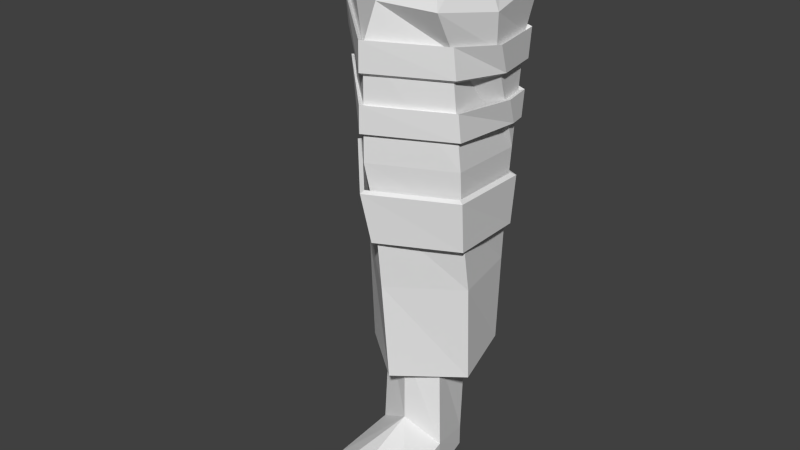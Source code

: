 # Source: KickFoot_Eagle.blend  (saved by Blender 5.0.118; exported with 4.5.12 LTS)
import bpy
from mathutils import Matrix  # noqa: F401  (used for matrix-valued properties, if any)

bpy.ops.wm.read_factory_settings(use_empty=True)
scene = bpy.context.scene
scene.name = 'Scene'

# ---- collections
col_collection_1 = bpy.data.collections.new('Collection 1'); scene.collection.children.link(col_collection_1)

# ---- materials (node trees are filled in below, after node groups)
mat_leg = bpy.data.materials.new('Leg')
mat_leg.alpha_threshold = 0.0
mat_leg.use_backface_culling_lightprobe_volume = False
mat_leg.use_transparent_shadow = False
mat_leg.roughness = 0.5
mat_leg_001 = bpy.data.materials.new('Leg.001')
mat_leg_001.alpha_threshold = 0.0
mat_leg_001.use_backface_culling_lightprobe_volume = False
mat_leg_001.use_transparent_shadow = False
mat_leg_001.roughness = 0.5

# ---- material node trees
mat_leg.use_nodes = True; mat_leg.node_tree.nodes.clear()
_N = mat_leg.node_tree.nodes; _L = mat_leg.node_tree.links
n0 = _N.new('NodeFrame'); n0.name = 'Frame'; n0.location = (0, 0)
n0.label = 'Versioning: Use Nodes was removed'
n0.width = 150
n1 = _N.new('ShaderNodeOutputMaterial'); n1.name = 'Material Output'; n1.location = (480, 0)
n1.target = 'EEVEE'
n2 = _N.new('ShaderNodeBsdfPrincipled'); n2.name = 'Principled BSDF'; n2.location = (0, 0)
n2.subsurface_method = 'BURLEY'
n3 = _N.new('ShaderNodeOutputMaterial'); n3.name = 'Material Output.001'; n3.location = (450, 0)
n3.target = 'CYCLES'
n4 = _N.new('ShaderNodeBsdfDiffuse'); n4.name = 'Diffuse BSDF'; n4.location = (0, 0)
n1.parent = n0
n2.parent = n0
n3.parent = n0
n4.parent = n0
_L.new(n2.outputs[0], n1.inputs[0])
_L.new(n4.outputs[0], n3.inputs[0])
n1.is_active_output = True
mat_leg_001.use_nodes = True; mat_leg_001.node_tree.nodes.clear()
_N = mat_leg_001.node_tree.nodes; _L = mat_leg_001.node_tree.links
n0 = _N.new('NodeFrame'); n0.name = 'Frame'; n0.location = (0, 0)
n0.label = 'Versioning: Use Nodes was removed'
n0.width = 150
n1 = _N.new('ShaderNodeOutputMaterial'); n1.name = 'Material Output'; n1.location = (480, 0)
n1.target = 'EEVEE'
n2 = _N.new('ShaderNodeBsdfPrincipled'); n2.name = 'Principled BSDF'; n2.location = (0, 0)
n2.subsurface_method = 'BURLEY'
n3 = _N.new('ShaderNodeOutputMaterial'); n3.name = 'Material Output.001'; n3.location = (450, 0)
n3.target = 'CYCLES'
n4 = _N.new('ShaderNodeBsdfDiffuse'); n4.name = 'Diffuse BSDF'; n4.location = (0, 0)
n1.parent = n0
n2.parent = n0
n3.parent = n0
n4.parent = n0
_L.new(n2.outputs[0], n1.inputs[0])
_L.new(n4.outputs[0], n3.inputs[0])
n1.is_active_output = True

# ---- world
world_world = bpy.data.worlds.new('World'); scene.world = world_world
world_world.use_nodes = True; world_world.node_tree.nodes.clear()
_N = world_world.node_tree.nodes; _L = world_world.node_tree.links
n0 = _N.new('ShaderNodeOutputWorld'); n0.name = 'World Output'; n0.location = (280, 0)
n1 = _N.new('ShaderNodeBackground'); n1.name = 'Background'; n1.location = (0, 0)
n1.inputs[0].default_value = (0.05088, 0.05088, 0.05088, 1.0)
n2 = _N.new('NodeFrame'); n2.name = 'Frame'; n2.location = (0, 0)
n2.label = 'Versioning: Use Nodes was removed'
n2.width = 150
n0.parent = n2
n1.parent = n2
_L.new(n1.outputs[0], n0.inputs[0])
n0.is_active_output = True
world_world.color = (0.05088, 0.05088, 0.05088)
world_world.use_sun_shadow = False
world_world.sun_shadow_jitter_overblur = 0.0
world_world.cycles.sampling_method = 'NONE'
world_world.cycles.sample_map_resolution = 256

# ---- meshes
me_cube = bpy.data.meshes.new('Cube')
me_cube.from_pydata([(-0.05474, -0.2558, 0.0), (-0.05474, -0.2558, 0.0342), (-0.07552, 0.02663, 0.0), (-0.07552, 0.02663, 0.03559), (-0.1664, -0.2499, 0.0), (-0.1664, -0.2499, 0.0342), (-0.1509, 0.02663, 0.0), (-0.1509, 0.02663, 0.03559), (-0.1132, 0.0659, 0.03559), (-0.1132, 0.0659, 0.0), (-0.1025, -0.2831, 0.0342), (-0.1025, -0.2831, 0.0), (-0.04505, -0.162, 0.03909), (-0.04505, -0.162, 0.0), (-0.1814, -0.162, 0.04118), (-0.1814, -0.162, 0.0), (-0.1132, -0.07736, 0.09821), (-0.1132, -0.2396, 0.0), (-0.05438, -0.05734, 0.05977), (-0.1699, -0.05532, 0.0), (-0.05654, -0.05532, 0.0), (-0.172, -0.05734, 0.06185), (-0.1132, -0.06371, 0.0), (-0.06133, -0.05379, 0.2281), (-0.07552, 0.03465, 0.2281), (-0.1132, 0.0659, 0.2281), (-0.1509, 0.03465, 0.2281), (-0.1651, -0.05379, 0.2281), (-0.1132, -0.07736, 0.2281), (-0.113, -0.1163, 0.2003), (-0.2102, -0.03796, 0.2021), (-0.1732, 0.08674, 0.2019), (-0.05237, 0.08711, 0.1998), (-0.0154, -0.03881, 0.1988), (-0.1188, -0.1259, 0.3653), (-0.2172, -0.03969, 0.3845), (-0.1712, 0.08858, 0.3769), (-0.04448, 0.08238, 0.353), (-0.0122, -0.05001, 0.3635), (-0.1179, -0.1412, 0.4999), (-0.2176, -0.04222, 0.5208), (-0.1558, 0.08402, 0.5085), (-0.02723, 0.06301, 0.48), (-0.009666, -0.07551, 0.4941), (-0.1255, -0.1539, 0.5765), (-0.2233, -0.04804, 0.5962), (-0.157, 0.08758, 0.5848), (-0.02308, 0.06473, 0.5577), (-0.007142, -0.08429, 0.571), (-0.1189, -0.1594, 0.7521), (-0.2356, -0.05411, 0.77), (-0.1663, 0.1027, 0.7575), (-0.02006, 0.07968, 0.7327), (-0.01874, -0.09557, 0.7473), (-0.1075, -0.146, 0.8109), (-0.2306, -0.05749, 0.8287), (-0.1482, 0.1049, 0.8166), (-0.01225, 0.0994, 0.8075), (-0.01611, -0.1312, 0.8078), (0.003771, -0.02401, 0.7375), (0.00848, -0.02988, 0.7914), (-0.1375, 0.05958, 0.9014), (-0.03204, -0.0265, 0.8853), (-0.05315, -0.09119, 0.8958), (-0.1901, -0.04414, 0.9091), (-0.1115, -0.1007, 0.8978), (-0.05068, 0.05603, 0.8956), (-0.1145, -0.007719, 0.2597), (0.01194, -0.02372, 0.7452), (-0.01352, 0.08705, 0.7401), (-0.1697, 0.1117, 0.7665), (-0.1191, -0.1684, 0.7608), (-0.2438, -0.05586, 0.7799), (0.0002802, -0.08811, 0.5252), (-0.01675, 0.07108, 0.5109), (-0.1598, 0.09549, 0.5399), (-0.1261, -0.1625, 0.531), (-0.2306, -0.04938, 0.5521), (-0.003047, -0.07844, 0.443), (-0.0217, 0.06869, 0.428), (-0.1583, 0.091, 0.4583), (-0.1181, -0.1482, 0.4491), (-0.2239, -0.04309, 0.4713), (-0.1226, -0.1654, 0.667), (-0.005914, -0.09413, 0.6615), (-0.01514, 0.07906, 0.6466), (-0.1648, 0.1036, 0.6743), (-0.2372, -0.05262, 0.6871), (-0.002405, 0.02368, 0.6492), (-0.01211, -0.1002, 0.7556), (-0.01584, -0.09275, 0.7032), (-0.02082, 0.07594, 0.689), (-0.164, 0.09893, 0.7143), (-0.2325, -0.05259, 0.7265), (-0.1205, -0.1581, 0.7082), (-0.002943, -0.001828, 0.6926), (-0.1237, -0.1554, 0.6242), (-0.01579, 0.04062, 0.6065), (-0.2266, -0.04968, 0.6434), (-0.1595, 0.09169, 0.6317), (-0.02226, 0.06879, 0.6052), (-0.01029, -0.08735, 0.6189), (-0.009656, 0.02036, 0.6476), (-0.2294, -0.05107, 0.6831), (-0.1616, 0.09515, 0.6712), (-0.02157, 0.0722, 0.6452), (-0.1222, -0.1567, 0.6643), (-0.1179, -0.1406, 0.4577), (-0.217, -0.04215, 0.4785), (-0.1556, 0.08338, 0.4663), (-0.02772, 0.06249, 0.4379), (-0.01026, -0.07524, 0.452), (-0.1255, -0.1539, 0.5343), (-0.2233, -0.04804, 0.5541), (-0.157, 0.08758, 0.5426), (-0.02308, 0.06473, 0.5155), (-0.007142, -0.08429, 0.5288), (-0.1189, -0.1594, 0.7521), (-0.2356, -0.05411, 0.77), (-0.1663, 0.1027, 0.7575), (-0.02006, 0.07968, 0.7327), (-0.01874, -0.09557, 0.7473), (-0.2342, -0.05114, 0.6447), (-0.1625, 0.09988, 0.6322), (-0.01587, 0.07542, 0.6039), (-0.008956, 0.04533, 0.6053), (-0.1242, -0.1641, 0.6241), (0.003771, -0.02401, 0.7375), (-0.003085, -0.09138, 0.6185), (0.004766, -1.763e-05, 0.6972), (-0.2405, -0.05424, 0.7335), (-0.01433, 0.08306, 0.6933), (-0.1672, 0.1076, 0.7204), (-0.1208, -0.1669, 0.7139), (-0.009011, -0.09714, 0.7085), (-0.01294, -0.08993, 0.6591)], [], [(18, 20, 2, 3), (8, 9, 6, 7), (14, 15, 4, 5), (10, 11, 0, 1), (22, 19, 6, 9), (20, 22, 9, 2), (5, 4, 11, 10), (3, 2, 9, 8), (0, 11, 17, 13), (5, 10, 16, 14), (10, 1, 12, 16), (11, 4, 15, 17), (21, 19, 15, 14), (1, 0, 13, 12), (7, 6, 19, 21), (13, 17, 22, 20), (17, 15, 19, 22), (12, 13, 20, 18), (16, 28, 27, 21), (18, 23, 28, 16), (14, 16, 21), (16, 12, 18), (21, 27, 26, 7), (8, 25, 24, 3), (7, 26, 25, 8), (3, 24, 23, 18), (33, 38, 34, 29), (32, 37, 38, 33), (31, 36, 37, 32), (30, 35, 36, 31), (29, 34, 35, 30), (38, 43, 39, 34), (37, 42, 43, 38), (36, 41, 42, 37), (35, 40, 41, 36), (34, 39, 40, 35), (43, 48, 44, 39), (42, 47, 48, 43), (41, 46, 47, 42), (40, 45, 46, 41), (39, 44, 45, 40), (48, 53, 49, 44), (52, 59, 47), (46, 51, 52, 47), (45, 50, 51, 46), (44, 49, 50, 45), (53, 58, 54, 49), (52, 57, 60, 59), (51, 56, 57, 52), (50, 55, 56, 51), (49, 54, 55, 50), (47, 59, 53, 48), (59, 60, 58, 53), (55, 54, 65, 64), (56, 55, 64, 61), (54, 58, 63, 65), (57, 56, 61, 66), (58, 60, 62, 63), (60, 57, 66, 62), (29, 67, 33), (33, 67, 32), (32, 67, 31), (31, 67, 30), (30, 67, 29), (23, 24, 25, 26, 27, 28), (110, 109, 80, 79), (100, 99, 123, 124), (109, 108, 82, 80), (116, 112, 76, 73), (97, 100, 124, 125), (108, 107, 81, 82), (127, 121, 89, 68), (115, 116, 73, 74), (96, 101, 128, 126), (105, 102, 88, 85), (114, 115, 74, 75), (95, 91, 131, 129), (135, 106, 83, 84), (113, 114, 75, 77), (90, 95, 129, 134), (121, 117, 71, 89), (112, 113, 77, 76), (93, 94, 133, 130), (120, 127, 68, 69), (92, 93, 130, 132), (119, 120, 69, 70), (102, 135, 84, 88), (91, 92, 132, 131), (118, 119, 70, 72), (106, 103, 87, 83), (94, 90, 134, 133), (117, 118, 72, 71), (103, 104, 86, 87), (104, 105, 85, 86), (101, 97, 125, 128), (105, 100, 97, 102), (125, 88, 84, 128), (126, 83, 87, 122), (122, 87, 86, 123), (123, 86, 85, 124), (101, 96, 106, 135), (111, 107, 112, 116), (110, 111, 116, 115), (109, 110, 115, 114), (108, 109, 114, 113), (107, 108, 113, 112), (90, 94, 117, 121), (120, 91, 95, 127), (92, 91, 120, 119), (93, 92, 119, 118), (94, 93, 118, 117), (129, 68, 89, 134), (133, 71, 72, 130), (130, 72, 70, 132), (132, 70, 69, 131), (69, 68, 129, 131), (95, 90, 121, 127), (134, 89, 71, 133), (81, 76, 77, 82), (82, 77, 75, 80), (80, 75, 74, 79), (79, 74, 73, 78), (78, 73, 76, 81), (128, 84, 83, 126), (85, 88, 125, 124), (99, 100, 105, 104), (98, 99, 104, 103), (96, 98, 103, 106), (97, 101, 135, 102), (99, 98, 122, 123), (111, 110, 79, 78), (98, 96, 126, 122), (107, 111, 78, 81)])
me_cube.polygons.foreach_set('material_index', [0, 0, 0, 0, 0, 0, 0, 0, 0, 0, 0, 0, 0, 0, 0, 0, 0, 0, 0, 0, 0, 0, 0, 0, 0, 0, 0, 0, 0, 0, 0, 0, 0, 0, 0, 0, 0, 0, 0, 0, 0, 0, 0, 0, 0, 0, 0, 0, 0, 0, 0, 0, 0, 0, 0, 0, 0, 0, 0, 0, 0, 0, 0, 0, 0, 1, 1, 1, 1, 1, 1, 1, 1, 1, 1, 1, 1, 1, 1, 1, 1, 1, 1, 1, 1, 1, 1, 1, 1, 1, 1, 1, 1, 1, 1, 1, 1, 1, 1, 1, 1, 1, 1, 1, 1, 1, 1, 1, 1, 1, 1, 1, 1, 1, 1, 1, 1, 1, 1, 1, 1, 1, 1, 1, 1, 1, 1, 1, 1, 1, 1, 1, 1])
_uv = me_cube.uv_layers.new(name='UVMap')
_uv.uv.foreach_set('vector', [0.2415, 0.8323, 0.2425, 0.8024, 0.2835, 0.8024, 0.2835, 0.8202, 0.3031, 0.8202, 0.3031, 0.8024, 0.2835, 0.8024, 0.2835, 0.8202, 0.1892, 0.823, 0.1892, 0.8024, 0.1452, 0.8024, 0.1452, 0.8195, 0.219, 0.8195, 0.219, 0.8024, 0.2428, 0.8024, 0.2428, 0.8195, 0.2136, 0.7705, 0.1853, 0.7747, 0.1947, 0.8157, 0.2136, 0.8353, 0.2419, 0.7747, 0.2136, 0.7705, 0.2136, 0.8353, 0.2324, 0.8157, 0.187, 0.8195, 0.187, 0.8024, 0.219, 0.8024, 0.219, 0.8195, 0.2835, 0.8202, 0.2835, 0.8024, 0.3031, 0.8024, 0.3031, 0.8202, 0.2428, 0.6745, 0.219, 0.6608, 0.2136, 0.6826, 0.2477, 0.7214, 0.187, 0.6774, 0.219, 0.6608, 0.2136, 0.7637, 0.1795, 0.7214, 0.219, 0.6608, 0.2428, 0.6745, 0.2477, 0.7214, 0.2136, 0.7637, 0.219, 0.6608, 0.187, 0.6774, 0.1795, 0.7214, 0.2136, 0.6826, 0.2415, 0.8333, 0.2425, 0.8024, 0.1892, 0.8024, 0.1892, 0.823, 0.1423, 0.8195, 0.1423, 0.8024, 0.1892, 0.8024, 0.1892, 0.8219, 0.2835, 0.8202, 0.2835, 0.8024, 0.2425, 0.8024, 0.2415, 0.8333, 0.2477, 0.7214, 0.2136, 0.6826, 0.2136, 0.7705, 0.2419, 0.7747, 0.2136, 0.6826, 0.1795, 0.7214, 0.1853, 0.7747, 0.2136, 0.7705, 0.1892, 0.8219, 0.1892, 0.8024, 0.2425, 0.8024, 0.2415, 0.8323, 0.2136, 0.8515, 0.2136, 0.9164, 0.1876, 0.9164, 0.1842, 0.8333, 0.243, 0.8323, 0.2395, 0.9164, 0.2136, 0.9164, 0.2136, 0.8515, 0.1795, 0.7214, 0.2136, 0.7637, 0.1842, 0.7737, 0.2136, 0.7637, 0.2477, 0.7214, 0.243, 0.7737, 0.2415, 0.8333, 0.2433, 0.9164, 0.2875, 0.9164, 0.2835, 0.8202, 0.2136, 0.8202, 0.2136, 0.9164, 0.2324, 0.9164, 0.2324, 0.8202, 0.1947, 0.8202, 0.1947, 0.9164, 0.2136, 0.9164, 0.2136, 0.8202, 0.2835, 0.8202, 0.2875, 0.9164, 0.2433, 0.9164, 0.2415, 0.8323, 0.8491, 0.1942, 0.8507, 0.2765, 0.7974, 0.2775, 0.8003, 0.1949, 0.9004, 0.1947, 0.898, 0.2713, 0.8318, 0.2765, 0.8374, 0.1942, 0.7702, 0.1957, 0.7712, 0.2832, 0.8346, 0.2713, 0.8306, 0.1947, 0.8378, 0.1959, 0.837, 0.2871, 0.9011, 0.2832, 0.9002, 0.1957, 0.8003, 0.1949, 0.7974, 0.2775, 0.7482, 0.2871, 0.7517, 0.1959, 0.8507, 0.2765, 0.852, 0.3419, 0.7978, 0.3447, 0.7974, 0.2775, 0.898, 0.2713, 0.8883, 0.3348, 0.8191, 0.3419, 0.8318, 0.2765, 0.7712, 0.2832, 0.7789, 0.3491, 0.8432, 0.3348, 0.8346, 0.2713, 0.837, 0.2871, 0.8357, 0.3552, 0.8988, 0.3491, 0.9011, 0.2832, 0.7974, 0.2775, 0.7978, 0.3447, 0.748, 0.3552, 0.7482, 0.2871, 0.852, 0.3419, 0.8532, 0.3803, 0.7941, 0.383, 0.7978, 0.3447, 0.8883, 0.3348, 0.8892, 0.3737, 0.8147, 0.3803, 0.8191, 0.3419, 0.7789, 0.3491, 0.7783, 0.3872, 0.8453, 0.3737, 0.8432, 0.3348, 0.8357, 0.3552, 0.8328, 0.3929, 0.9006, 0.3872, 0.8988, 0.3491, 0.7862, 0.3447, 0.7799, 0.383, 0.8328, 0.3929, 0.8357, 0.3552, 0.8532, 0.3803, 0.8474, 0.4684, 0.7974, 0.4709, 0.7941, 0.383, 0.8966, 0.4612, 0.8448, 0.4636, 0.8892, 0.3737, 0.7783, 0.3872, 0.7737, 0.4736, 0.8468, 0.4612, 0.8453, 0.3737, 0.8328, 0.3929, 0.8298, 0.4798, 0.9082, 0.4736, 0.9006, 0.3872, 0.7941, 0.383, 0.7974, 0.4709, 0.739, 0.4798, 0.7452, 0.3929, 0.8474, 0.4684, 0.8488, 0.4987, 0.8031, 0.5003, 0.7974, 0.4709, 0.8966, 0.4612, 0.9065, 0.4985, 0.8419, 0.4905, 0.8448, 0.4636, 0.7737, 0.4736, 0.7827, 0.5031, 0.8507, 0.4985, 0.8468, 0.4612, 0.8298, 0.4798, 0.8281, 0.5091, 0.9093, 0.5031, 0.9082, 0.4736, 0.7974, 0.4709, 0.8031, 0.5003, 0.7415, 0.5091, 0.739, 0.4798, 0.8892, 0.3737, 0.8448, 0.4636, 0.809, 0.4684, 0.8147, 0.3803, 0.8448, 0.4636, 0.8419, 0.4905, 0.7912, 0.4987, 0.809, 0.4684, 0.7415, 0.5091, 0.8031, 0.5003, 0.8011, 0.5437, 0.7618, 0.5494, 0.9093, 0.5031, 0.8281, 0.5091, 0.8347, 0.5494, 0.8866, 0.5455, 0.8031, 0.5003, 0.8488, 0.4987, 0.8302, 0.5427, 0.8011, 0.5437, 0.8507, 0.4985, 0.7827, 0.5031, 0.7881, 0.5455, 0.8315, 0.5426, 0.7912, 0.4987, 0.8419, 0.4905, 0.8436, 0.5375, 0.8112, 0.5427, 0.8419, 0.4905, 0.9065, 0.4985, 0.8848, 0.5426, 0.8436, 0.5375, 0.8003, 0.03665, 0.7996, 0.09095, 0.8491, 0.07541, 0.8491, 0.07541, 0.7996, 0.09095, 0.8306, 0.1384, 0.8306, 0.1384, 0.7996, 0.09095, 0.7702, 0.1382, 0.7702, 0.1382, 0.7996, 0.09095, 0.7517, 0.07583, 0.7517, 0.07583, 0.7996, 0.09095, 0.8003, 0.03665, 0.2395, 0.7755, 0.2324, 0.8197, 0.2136, 0.8353, 0.1947, 0.8197, 0.1876, 0.7755, 0.2136, 0.7637, 0.4075, 0.725, 0.3436, 0.7392, 0.3422, 0.7352, 0.4105, 0.7201, 0.2087, 0.1615, 0.14, 0.1729, 0.1385, 0.177, 0.2119, 0.1648, 0.4631, 0.7392, 0.4003, 0.7453, 0.3998, 0.7417, 0.4669, 0.7352, 0.1678, 0.7461, 0.1087, 0.7113, 0.1083, 0.707, 0.1716, 0.7442, 0.2119, 0.1474, 0.2087, 0.1615, 0.2119, 0.1648, 0.2153, 0.1497, 0.3129, 0.7453, 0.3624, 0.7349, 0.3624, 0.7306, 0.3095, 0.7417, 0.2217, 0.1151, 0.2104, 0.07928, 0.2137, 0.07699, 0.2258, 0.1152, 0.1599, 0.8206, 0.1678, 0.7461, 0.1716, 0.7442, 0.163, 0.8238, 0.158, 0.04935, 0.2146, 0.08339, 0.2183, 0.08137, 0.1577, 0.04502, 0.209, 0.1632, 0.215, 0.1372, 0.2186, 0.1389, 0.2122, 0.1666, 0.0929, 0.8321, 0.1599, 0.8206, 0.163, 0.8238, 0.0915, 0.836, 0.2183, 0.1261, 0.2094, 0.165, 0.2126, 0.1686, 0.2222, 0.1271, 0.2133, 0.0821, 0.1587, 0.04872, 0.1585, 0.04435, 0.2168, 0.08, 0.05979, 0.7643, 0.0929, 0.8321, 0.0915, 0.836, 0.05612, 0.7636, 0.2119, 0.08069, 0.2183, 0.1261, 0.2222, 0.1271, 0.2153, 0.07849, 0.2104, 0.07928, 0.1604, 0.04734, 0.1603, 0.04287, 0.2137, 0.07699, 0.1087, 0.7113, 0.05979, 0.7643, 0.05612, 0.7636, 0.1083, 0.707, 0.1035, 0.1008, 0.1595, 0.04803, 0.1594, 0.04361, 0.09955, 0.09994, 0.2098, 0.1669, 0.2217, 0.1151, 0.2258, 0.1152, 0.213, 0.1706, 0.1378, 0.1765, 0.1035, 0.1008, 0.09955, 0.09994, 0.1362, 0.1809, 0.1367, 0.5058, 0.2098, 0.4934, 0.213, 0.4971, 0.1349, 0.5103, 0.215, 0.1372, 0.2133, 0.0821, 0.2168, 0.08, 0.2186, 0.1389, 0.2094, 0.165, 0.1378, 0.1765, 0.1362, 0.1809, 0.2126, 0.1686, 0.1927, 0.512, 0.2712, 0.5058, 0.2756, 0.5103, 0.1919, 0.517, 0.1587, 0.04872, 0.1051, 0.1015, 0.1012, 0.1008, 0.1585, 0.04435, 0.1595, 0.04803, 0.2119, 0.08069, 0.2153, 0.07849, 0.1594, 0.04361, 0.1401, 0.5031, 0.1927, 0.512, 0.1919, 0.517, 0.1356, 0.5075, 0.1051, 0.1015, 0.139, 0.1746, 0.1374, 0.1789, 0.1012, 0.1008, 0.139, 0.1746, 0.209, 0.1632, 0.2122, 0.1666, 0.1374, 0.1789, 0.2146, 0.08339, 0.2119, 0.1474, 0.2153, 0.1497, 0.2183, 0.08137, 0.2559, 0.4497, 0.2542, 0.4297, 0.2401, 0.4303, 0.23, 0.4509, 0.2425, 0.4297, 0.2316, 0.4516, 0.1727, 0.4578, 0.1741, 0.4363, 0.1378, 0.4391, 0.1371, 0.4606, 0.1935, 0.4706, 0.1942, 0.4494, 0.1942, 0.4494, 0.1935, 0.4706, 0.2716, 0.4642, 0.2697, 0.4432, 0.1385, 0.4432, 0.1374, 0.4642, 0.2122, 0.4504, 0.2119, 0.429, 0.2146, 0.4365, 0.158, 0.4392, 0.1587, 0.4592, 0.2133, 0.4566, 0.4163, 0.732, 0.3624, 0.7349, 0.3586, 0.7732, 0.4178, 0.7705, 0.4526, 0.725, 0.3838, 0.732, 0.3792, 0.7705, 0.4537, 0.7638, 0.3436, 0.7392, 0.4075, 0.725, 0.4098, 0.7638, 0.3429, 0.7774, 0.4003, 0.7453, 0.4631, 0.7392, 0.4652, 0.7774, 0.3974, 0.7831, 0.3511, 0.7349, 0.4003, 0.7453, 0.3974, 0.7831, 0.3444, 0.7732, 0.2119, 0.4787, 0.1595, 0.4812, 0.1604, 0.5031, 0.2104, 0.5007, 0.2596, 0.4934, 0.2578, 0.4715, 0.2189, 0.4733, 0.2078, 0.4958, 0.1378, 0.4842, 0.2094, 0.4715, 0.2098, 0.4934, 0.1367, 0.5058, 0.1935, 0.4903, 0.2693, 0.4842, 0.2712, 0.5058, 0.1927, 0.512, 0.1595, 0.4812, 0.1035, 0.4903, 0.102, 0.512, 0.1604, 0.5031, 0.2198, 0.4756, 0.2079, 0.4997, 0.1697, 0.5049, 0.1712, 0.4813, 0.1594, 0.484, 0.1603, 0.5075, 0.0979, 0.517, 0.09955, 0.4938, 0.1927, 0.4938, 0.1919, 0.517, 0.2756, 0.5103, 0.2736, 0.4873, 0.1362, 0.4873, 0.1349, 0.5103, 0.213, 0.4971, 0.2126, 0.4737, 0.2633, 0.4971, 0.2079, 0.4997, 0.2198, 0.4756, 0.2613, 0.4737, 0.2189, 0.4733, 0.1734, 0.4787, 0.172, 0.5007, 0.2078, 0.4958, 0.2153, 0.4813, 0.2137, 0.5049, 0.1603, 0.5075, 0.1594, 0.484, 0.3473, 0.7306, 0.3401, 0.7715, 0.3967, 0.7821, 0.3998, 0.7417, 0.3998, 0.7417, 0.3967, 0.7821, 0.4691, 0.776, 0.4669, 0.7352, 0.3422, 0.7352, 0.3415, 0.776, 0.413, 0.7615, 0.4105, 0.7201, 0.4557, 0.7201, 0.4569, 0.7615, 0.3773, 0.7686, 0.3822, 0.7276, 0.4199, 0.7276, 0.4215, 0.7686, 0.3583, 0.7715, 0.3624, 0.7306, 0.2183, 0.4363, 0.2168, 0.4578, 0.1585, 0.4606, 0.1577, 0.4391, 0.2593, 0.4504, 0.2316, 0.4516, 0.2425, 0.4297, 0.2575, 0.429, 0.14, 0.4429, 0.2087, 0.4297, 0.209, 0.4497, 0.139, 0.4626, 0.195, 0.4488, 0.2656, 0.4429, 0.2674, 0.4626, 0.1943, 0.4686, 0.1421, 0.4392, 0.195, 0.4488, 0.1943, 0.4686, 0.1415, 0.4592, 0.2401, 0.4303, 0.1761, 0.4365, 0.1748, 0.4566, 0.23, 0.4509, 0.14, 0.1729, 0.1065, 0.1022, 0.1027, 0.1015, 0.1385, 0.177, 0.3838, 0.732, 0.4526, 0.725, 0.4557, 0.7201, 0.3822, 0.7276, 0.1065, 0.1022, 0.158, 0.04935, 0.1577, 0.04502, 0.1027, 0.1015, 0.3624, 0.7349, 0.4163, 0.732, 0.4199, 0.7276, 0.3624, 0.7306])
_ca = me_cube.color_attributes.new('Col', 'BYTE_COLOR', 'CORNER')
_ca.data.foreach_set('color', [0.305, 0.305, 0.305, 1.0, 0.305, 0.305, 0.305, 1.0, 0.305, 0.305, 0.305, 1.0, 0.305, 0.305, 0.305, 1.0, 0.305, 0.305, 0.305, 1.0, 0.305, 0.305, 0.305, 1.0, 0.305, 0.305, 0.305, 1.0, 0.305, 0.305, 0.305, 1.0, 0.305, 0.305, 0.305, 1.0, 0.305, 0.305, 0.305, 1.0, 0.305, 0.305, 0.305, 1.0, 0.305, 0.305, 0.305, 1.0, 0.305, 0.305, 0.305, 1.0, 0.305, 0.305, 0.305, 1.0, 0.305, 0.305, 0.305, 1.0, 0.305, 0.305, 0.305, 1.0, 0.305, 0.305, 0.305, 1.0, 0.305, 0.305, 0.305, 1.0, 0.305, 0.305, 0.305, 1.0, 0.305, 0.305, 0.305, 1.0, 0.305, 0.305, 0.305, 1.0, 0.305, 0.305, 0.305, 1.0, 0.305, 0.305, 0.305, 1.0, 0.305, 0.305, 0.305, 1.0, 0.305, 0.305, 0.305, 1.0, 0.305, 0.305, 0.305, 1.0, 0.305, 0.305, 0.305, 1.0, 0.305, 0.305, 0.305, 1.0, 0.305, 0.305, 0.305, 1.0, 0.305, 0.305, 0.305, 1.0, 0.305, 0.305, 0.305, 1.0, 0.305, 0.305, 0.305, 1.0, 0.305, 0.305, 0.305, 1.0, 0.305, 0.305, 0.305, 1.0, 0.305, 0.305, 0.305, 1.0, 0.305, 0.305, 0.305, 1.0, 0.305, 0.305, 0.305, 1.0, 0.305, 0.305, 0.305, 1.0, 0.305, 0.305, 0.305, 1.0, 0.305, 0.305, 0.305, 1.0, 0.305, 0.305, 0.305, 1.0, 0.305, 0.305, 0.305, 1.0, 0.305, 0.305, 0.305, 1.0, 0.305, 0.305, 0.305, 1.0, 0.305, 0.305, 0.305, 1.0, 0.305, 0.305, 0.305, 1.0, 0.305, 0.305, 0.305, 1.0, 0.305, 0.305, 0.305, 1.0, 0.305, 0.305, 0.305, 1.0, 0.305, 0.305, 0.305, 1.0, 0.305, 0.305, 0.305, 1.0, 0.305, 0.305, 0.305, 1.0, 0.305, 0.305, 0.305, 1.0, 0.305, 0.305, 0.305, 1.0, 0.305, 0.305, 0.305, 1.0, 0.305, 0.305, 0.305, 1.0, 0.305, 0.305, 0.305, 1.0, 0.305, 0.305, 0.305, 1.0, 0.305, 0.305, 0.305, 1.0, 0.305, 0.305, 0.305, 1.0, 0.305, 0.305, 0.305, 1.0, 0.305, 0.305, 0.305, 1.0, 0.305, 0.305, 0.305, 1.0, 0.305, 0.305, 0.305, 1.0, 0.305, 0.305, 0.305, 1.0, 0.305, 0.305, 0.305, 1.0, 0.305, 0.305, 0.305, 1.0, 0.305, 0.305, 0.305, 1.0, 0.305, 0.305, 0.305, 1.0, 0.305, 0.305, 0.305, 1.0, 0.305, 0.305, 0.305, 1.0, 0.305, 0.305, 0.305, 1.0, 0.305, 0.305, 0.305, 1.0, 0.305, 0.305, 0.305, 1.0, 0.305, 0.305, 0.305, 1.0, 0.305, 0.305, 0.305, 1.0, 0.305, 0.305, 0.305, 1.0, 0.305, 0.305, 0.305, 1.0, 0.305, 0.305, 0.305, 1.0, 0.305, 0.305, 0.305, 1.0, 0.305, 0.305, 0.305, 1.0, 0.305, 0.305, 0.305, 1.0, 0.305, 0.305, 0.305, 1.0, 0.305, 0.305, 0.305, 1.0, 0.305, 0.305, 0.305, 1.0, 0.305, 0.305, 0.305, 1.0, 0.305, 0.305, 0.305, 1.0, 0.305, 0.305, 0.305, 1.0, 0.305, 0.305, 0.305, 1.0, 0.305, 0.305, 0.305, 1.0, 0.305, 0.305, 0.305, 1.0, 0.305, 0.305, 0.305, 1.0, 0.305, 0.305, 0.305, 1.0, 0.305, 0.305, 0.305, 1.0, 0.305, 0.305, 0.305, 1.0, 0.305, 0.305, 0.305, 1.0, 0.305, 0.305, 0.305, 1.0, 0.305, 0.305, 0.305, 1.0, 0.305, 0.305, 0.305, 1.0, 0.305, 0.305, 0.305, 1.0, 0.305, 0.305, 0.305, 1.0, 0.305, 0.305, 0.305, 1.0, 0.305, 0.305, 0.305, 1.0, 0.305, 0.305, 0.305, 1.0, 0.305, 0.305, 0.305, 1.0, 0.305, 0.305, 0.305, 1.0, 0.305, 0.305, 0.305, 1.0, 0.305, 0.305, 0.305, 1.0, 0.305, 0.305, 0.305, 1.0, 0.305, 0.305, 0.305, 1.0, 0.305, 0.305, 0.305, 1.0, 0.305, 0.305, 0.305, 1.0, 0.305, 0.305, 0.305, 1.0, 0.305, 0.305, 0.305, 1.0, 0.305, 0.305, 0.305, 1.0, 0.305, 0.305, 0.305, 1.0, 0.305, 0.305, 0.305, 1.0, 0.305, 0.305, 0.305, 1.0, 0.305, 0.305, 0.305, 1.0, 0.305, 0.305, 0.305, 1.0, 0.305, 0.305, 0.305, 1.0, 0.305, 0.305, 0.305, 1.0, 0.305, 0.305, 0.305, 1.0, 0.305, 0.305, 0.305, 1.0, 0.305, 0.305, 0.305, 1.0, 0.305, 0.305, 0.305, 1.0, 0.305, 0.305, 0.305, 1.0, 0.305, 0.305, 0.305, 1.0, 0.305, 0.305, 0.305, 1.0, 0.305, 0.305, 0.305, 1.0, 0.305, 0.305, 0.305, 1.0, 0.305, 0.305, 0.305, 1.0, 0.305, 0.305, 0.305, 1.0, 0.305, 0.305, 0.305, 1.0, 0.305, 0.305, 0.305, 1.0, 0.305, 0.305, 0.305, 1.0, 0.305, 0.305, 0.305, 1.0, 0.305, 0.305, 0.305, 1.0, 0.305, 0.305, 0.305, 1.0, 0.305, 0.305, 0.305, 1.0, 0.305, 0.305, 0.305, 1.0, 0.305, 0.305, 0.305, 1.0, 0.305, 0.305, 0.305, 1.0, 0.305, 0.305, 0.305, 1.0, 0.305, 0.305, 0.305, 1.0, 0.305, 0.305, 0.305, 1.0, 0.305, 0.305, 0.305, 1.0, 0.305, 0.305, 0.305, 1.0, 0.305, 0.305, 0.305, 1.0, 0.305, 0.305, 0.305, 1.0, 0.305, 0.305, 0.305, 1.0, 0.305, 0.305, 0.305, 1.0, 0.305, 0.305, 0.305, 1.0, 0.305, 0.305, 0.305, 1.0, 0.305, 0.305, 0.305, 1.0, 0.305, 0.305, 0.305, 1.0, 0.305, 0.305, 0.305, 1.0, 0.305, 0.305, 0.305, 1.0, 0.305, 0.305, 0.305, 1.0, 0.305, 0.305, 0.305, 1.0, 0.305, 0.305, 0.305, 1.0, 0.305, 0.305, 0.305, 1.0, 0.305, 0.305, 0.305, 1.0, 0.305, 0.305, 0.305, 1.0, 0.305, 0.305, 0.305, 1.0, 0.305, 0.305, 0.305, 1.0, 0.305, 0.305, 0.305, 1.0, 0.305, 0.305, 0.305, 1.0, 0.305, 0.305, 0.305, 1.0, 0.305, 0.305, 0.305, 1.0, 0.305, 0.305, 0.305, 1.0, 0.305, 0.305, 0.305, 1.0, 0.305, 0.305, 0.305, 1.0, 0.305, 0.305, 0.305, 1.0, 0.305, 0.305, 0.305, 1.0, 0.305, 0.305, 0.305, 1.0, 0.305, 0.305, 0.305, 1.0, 0.305, 0.305, 0.305, 1.0, 0.305, 0.305, 0.305, 1.0, 0.305, 0.305, 0.305, 1.0, 0.305, 0.305, 0.305, 1.0, 0.305, 0.305, 0.305, 1.0, 0.305, 0.305, 0.305, 1.0, 0.305, 0.305, 0.305, 1.0, 0.305, 0.305, 0.305, 1.0, 0.305, 0.305, 0.305, 1.0, 0.305, 0.305, 0.305, 1.0, 0.305, 0.305, 0.305, 1.0, 0.305, 0.305, 0.305, 1.0, 0.305, 0.305, 0.305, 1.0, 0.305, 0.305, 0.305, 1.0, 0.305, 0.305, 0.305, 1.0, 0.305, 0.305, 0.305, 1.0, 0.305, 0.305, 0.305, 1.0, 0.305, 0.305, 0.305, 1.0, 0.305, 0.305, 0.305, 1.0, 0.305, 0.305, 0.305, 1.0, 0.305, 0.305, 0.305, 1.0, 0.305, 0.305, 0.305, 1.0, 0.305, 0.305, 0.305, 1.0, 0.305, 0.305, 0.305, 1.0, 0.305, 0.305, 0.305, 1.0, 0.305, 0.305, 0.305, 1.0, 0.305, 0.305, 0.305, 1.0, 0.305, 0.305, 0.305, 1.0, 0.305, 0.305, 0.305, 1.0, 0.305, 0.305, 0.305, 1.0, 0.305, 0.305, 0.305, 1.0, 0.305, 0.305, 0.305, 1.0, 0.305, 0.305, 0.305, 1.0, 0.305, 0.305, 0.305, 1.0, 0.305, 0.305, 0.305, 1.0, 0.305, 0.305, 0.305, 1.0, 0.305, 0.305, 0.305, 1.0, 0.305, 0.305, 0.305, 1.0, 0.305, 0.305, 0.305, 1.0, 0.305, 0.305, 0.305, 1.0, 0.305, 0.305, 0.305, 1.0, 0.305, 0.305, 0.305, 1.0, 0.305, 0.305, 0.305, 1.0, 0.305, 0.305, 0.305, 1.0, 0.305, 0.305, 0.305, 1.0, 0.305, 0.305, 0.305, 1.0, 0.305, 0.305, 0.305, 1.0, 0.305, 0.305, 0.305, 1.0, 0.305, 0.305, 0.305, 1.0, 0.305, 0.305, 0.305, 1.0, 0.305, 0.305, 0.305, 1.0, 0.305, 0.305, 0.305, 1.0, 0.305, 0.305, 0.305, 1.0, 0.305, 0.305, 0.305, 1.0, 0.305, 0.305, 0.305, 1.0, 0.305, 0.305, 0.305, 1.0, 0.305, 0.305, 0.305, 1.0, 0.305, 0.305, 0.305, 1.0, 0.305, 0.305, 0.305, 1.0, 0.305, 0.305, 0.305, 1.0, 0.305, 0.305, 0.305, 1.0, 0.305, 0.305, 0.305, 1.0, 0.305, 0.305, 0.305, 1.0, 0.305, 0.305, 0.305, 1.0, 0.305, 0.305, 0.305, 1.0, 0.305, 0.305, 0.305, 1.0, 0.305, 0.305, 0.305, 1.0, 0.305, 0.305, 0.305, 1.0, 0.305, 0.305, 0.305, 1.0, 0.305, 0.305, 0.305, 1.0, 0.305, 0.305, 0.305, 1.0, 0.305, 0.305, 0.305, 1.0, 0.305, 0.305, 0.305, 1.0, 0.305, 0.305, 0.305, 1.0, 0.305, 0.305, 0.305, 1.0, 0.305, 0.305, 0.305, 1.0, 0.305, 0.305, 0.305, 1.0, 0.305, 0.305, 0.305, 1.0, 0.305, 0.305, 0.305, 1.0, 0.305, 0.305, 0.305, 1.0, 0.305, 0.305, 0.305, 1.0, 0.305, 0.305, 0.305, 1.0, 0.305, 0.305, 0.305, 1.0, 0.305, 0.305, 0.305, 1.0, 0.305, 0.305, 0.305, 1.0, 0.305, 0.305, 0.305, 1.0, 0.305, 0.305, 0.305, 1.0, 0.305, 0.305, 0.305, 1.0, 0.305, 0.305, 0.305, 1.0, 0.305, 0.305, 0.305, 1.0, 0.305, 0.305, 0.305, 1.0, 0.305, 0.305, 0.305, 1.0, 0.305, 0.305, 0.305, 1.0, 0.305, 0.305, 0.305, 1.0, 0.305, 0.305, 0.305, 1.0, 0.305, 0.305, 0.305, 1.0, 0.305, 0.305, 0.305, 1.0, 0.305, 0.305, 0.305, 1.0, 0.305, 0.305, 0.305, 1.0, 0.305, 0.305, 0.305, 1.0, 0.305, 0.305, 0.305, 1.0, 0.305, 0.305, 0.305, 1.0, 0.305, 0.305, 0.305, 1.0, 0.305, 0.305, 0.305, 1.0, 0.305, 0.305, 0.305, 1.0, 0.305, 0.305, 0.305, 1.0, 0.305, 0.305, 0.305, 1.0, 0.305, 0.305, 0.305, 1.0, 0.305, 0.305, 0.305, 1.0, 0.305, 0.305, 0.305, 1.0, 0.305, 0.305, 0.305, 1.0, 0.305, 0.305, 0.305, 1.0, 0.305, 0.305, 0.305, 1.0, 0.305, 0.305, 0.305, 1.0, 0.305, 0.305, 0.305, 1.0, 0.305, 0.305, 0.305, 1.0, 0.305, 0.305, 0.305, 1.0, 0.305, 0.305, 0.305, 1.0, 0.305, 0.305, 0.305, 1.0, 0.305, 0.305, 0.305, 1.0, 0.305, 0.305, 0.305, 1.0, 0.305, 0.305, 0.305, 1.0, 0.305, 0.305, 0.305, 1.0, 0.305, 0.305, 0.305, 1.0, 0.305, 0.305, 0.305, 1.0, 0.305, 0.305, 0.305, 1.0, 0.305, 0.305, 0.305, 1.0, 0.305, 0.305, 0.305, 1.0, 0.305, 0.305, 0.305, 1.0, 0.305, 0.305, 0.305, 1.0, 0.305, 0.305, 0.305, 1.0, 0.305, 0.305, 0.305, 1.0, 0.305, 0.305, 0.305, 1.0, 0.305, 0.305, 0.305, 1.0, 0.305, 0.305, 0.305, 1.0, 0.305, 0.305, 0.305, 1.0, 0.305, 0.305, 0.305, 1.0, 0.305, 0.305, 0.305, 1.0, 0.305, 0.305, 0.305, 1.0, 0.305, 0.305, 0.305, 1.0, 0.305, 0.305, 0.305, 1.0, 0.305, 0.305, 0.305, 1.0, 0.305, 0.305, 0.305, 1.0, 0.305, 0.305, 0.305, 1.0, 0.305, 0.305, 0.305, 1.0, 0.305, 0.305, 0.305, 1.0, 0.305, 0.305, 0.305, 1.0, 0.305, 0.305, 0.305, 1.0, 0.305, 0.305, 0.305, 1.0, 0.305, 0.305, 0.305, 1.0, 0.305, 0.305, 0.305, 1.0, 0.305, 0.305, 0.305, 1.0, 0.305, 0.305, 0.305, 1.0, 0.305, 0.305, 0.305, 1.0, 0.305, 0.305, 0.305, 1.0, 0.305, 0.305, 0.305, 1.0, 0.305, 0.305, 0.305, 1.0, 0.305, 0.305, 0.305, 1.0, 0.305, 0.305, 0.305, 1.0, 0.305, 0.305, 0.305, 1.0, 0.305, 0.305, 0.305, 1.0, 0.305, 0.305, 0.305, 1.0, 0.305, 0.305, 0.305, 1.0, 0.305, 0.305, 0.305, 1.0, 0.305, 0.305, 0.305, 1.0, 0.305, 0.305, 0.305, 1.0, 0.305, 0.305, 0.305, 1.0, 0.305, 0.305, 0.305, 1.0, 0.305, 0.305, 0.305, 1.0, 0.305, 0.305, 0.305, 1.0, 0.305, 0.305, 0.305, 1.0, 0.305, 0.305, 0.305, 1.0, 0.305, 0.305, 0.305, 1.0, 0.305, 0.305, 0.305, 1.0, 0.305, 0.305, 0.305, 1.0, 0.305, 0.305, 0.305, 1.0, 0.305, 0.305, 0.305, 1.0, 0.305, 0.305, 0.305, 1.0, 0.305, 0.305, 0.305, 1.0, 0.305, 0.305, 0.305, 1.0, 0.305, 0.305, 0.305, 1.0, 0.305, 0.305, 0.305, 1.0, 0.305, 0.305, 0.305, 1.0, 0.305, 0.305, 0.305, 1.0, 0.305, 0.305, 0.305, 1.0, 0.305, 0.305, 0.305, 1.0, 0.305, 0.305, 0.305, 1.0, 0.305, 0.305, 0.305, 1.0, 0.305, 0.305, 0.305, 1.0, 0.305, 0.305, 0.305, 1.0, 0.305, 0.305, 0.305, 1.0, 0.305, 0.305, 0.305, 1.0, 0.305, 0.305, 0.305, 1.0, 0.305, 0.305, 0.305, 1.0, 0.305, 0.305, 0.305, 1.0, 0.305, 0.305, 0.305, 1.0, 0.305, 0.305, 0.305, 1.0, 0.305, 0.305, 0.305, 1.0, 0.305, 0.305, 0.305, 1.0, 0.305, 0.305, 0.305, 1.0, 0.305, 0.305, 0.305, 1.0, 0.305, 0.305, 0.305, 1.0, 0.305, 0.305, 0.305, 1.0, 0.305, 0.305, 0.305, 1.0, 0.305, 0.305, 0.305, 1.0, 0.305, 0.305, 0.305, 1.0, 0.305, 0.305, 0.305, 1.0, 0.305, 0.305, 0.305, 1.0, 0.305, 0.305, 0.305, 1.0, 0.305, 0.305, 0.305, 1.0, 0.305, 0.305, 0.305, 1.0, 0.305, 0.305, 0.305, 1.0, 0.305, 0.305, 0.305, 1.0, 0.305, 0.305, 0.305, 1.0, 0.305, 0.305, 0.305, 1.0, 0.305, 0.305, 0.305, 1.0, 0.305, 0.305, 0.305, 1.0, 0.305, 0.305, 0.305, 1.0, 0.305, 0.305, 0.305, 1.0, 0.305, 0.305, 0.305, 1.0, 0.305, 0.305, 0.305, 1.0, 0.305, 0.305, 0.305, 1.0, 0.305, 0.305, 0.305, 1.0, 0.305, 0.305, 0.305, 1.0, 0.305, 0.305, 0.305, 1.0, 0.305, 0.305, 0.305, 1.0, 0.305, 0.305, 0.305, 1.0, 0.305, 0.305, 0.305, 1.0, 0.305, 0.305, 0.305, 1.0, 0.305, 0.305, 0.305, 1.0, 0.305, 0.305, 0.305, 1.0, 0.305, 0.305, 0.305, 1.0, 0.305, 0.305, 0.305, 1.0, 0.305, 0.305, 0.305, 1.0, 0.305, 0.305, 0.305, 1.0, 0.305, 0.305, 0.305, 1.0, 0.305, 0.305, 0.305, 1.0, 0.305, 0.305, 0.305, 1.0, 0.305, 0.305, 0.305, 1.0, 0.305, 0.305, 0.305, 1.0, 0.305, 0.305, 0.305, 1.0, 0.305, 0.305, 0.305, 1.0, 0.305, 0.305, 0.305, 1.0, 0.305, 0.305, 0.305, 1.0, 0.305, 0.305, 0.305, 1.0, 0.305, 0.305, 0.305, 1.0, 0.305, 0.305, 0.305, 1.0, 0.305, 0.305, 0.305, 1.0, 0.305, 0.305, 0.305, 1.0, 0.305, 0.305, 0.305, 1.0, 0.305, 0.305, 0.305, 1.0, 0.305, 0.305, 0.305, 1.0, 0.305, 0.305, 0.305, 1.0, 0.305, 0.305, 0.305, 1.0, 0.305, 0.305, 0.305, 1.0, 0.305, 0.305, 0.305, 1.0, 0.305, 0.305, 0.305, 1.0, 0.305, 0.305, 0.305, 1.0, 0.305, 0.305, 0.305, 1.0, 0.305, 0.305, 0.305, 1.0, 0.305, 0.305, 0.305, 1.0, 0.305, 0.305, 0.305, 1.0, 0.305, 0.305, 0.305, 1.0, 0.305, 0.305, 0.305, 1.0, 0.305, 0.305, 0.305, 1.0, 0.305, 0.305, 0.305, 1.0, 0.305, 0.305, 0.305, 1.0, 0.305, 0.305, 0.305, 1.0, 0.305, 0.305, 0.305, 1.0, 0.305, 0.305, 0.305, 1.0, 0.305, 0.305, 0.305, 1.0, 0.305, 0.305, 0.305, 1.0, 0.305, 0.305, 0.305, 1.0, 0.305, 0.305, 0.305, 1.0, 0.305, 0.305, 0.305, 1.0, 0.305, 0.305, 0.305, 1.0, 0.305, 0.305, 0.305, 1.0, 0.305, 0.305, 0.305, 1.0, 0.305, 0.305, 0.305, 1.0, 0.305, 0.305, 0.305, 1.0, 0.305, 0.305, 0.305, 1.0, 0.305, 0.305, 0.305, 1.0, 0.305, 0.305, 0.305, 1.0, 0.305, 0.305, 0.305, 1.0, 0.305, 0.305, 0.305, 1.0, 0.305, 0.305, 0.305, 1.0, 0.305, 0.305, 0.305, 1.0, 0.305, 0.305, 0.305, 1.0, 0.305, 0.305, 0.305, 1.0, 0.305, 0.305, 0.305, 1.0, 0.305, 0.305, 0.305, 1.0, 0.305, 0.305, 0.305, 1.0, 0.305, 0.305, 0.305, 1.0, 0.305, 0.305, 0.305, 1.0, 0.305, 0.305, 0.305, 1.0, 0.305, 0.305, 0.305, 1.0, 0.305, 0.305, 0.305, 1.0, 0.305, 0.305, 0.305, 1.0, 0.305, 0.305, 0.305, 1.0, 0.305, 0.305, 0.305, 1.0, 0.305, 0.305, 0.305, 1.0, 0.305, 0.305, 0.305, 1.0, 0.305, 0.305, 0.305, 1.0, 0.305, 0.305, 0.305, 1.0, 0.305, 0.305, 0.305, 1.0, 0.305, 0.305, 0.305, 1.0, 0.305, 0.305, 0.305, 1.0, 0.305, 0.305, 0.305, 1.0, 0.305, 0.305, 0.305, 1.0, 0.305, 0.305, 0.305, 1.0, 0.305, 0.305, 0.305, 1.0, 0.305, 0.305, 0.305, 1.0, 0.305, 0.305, 0.305, 1.0, 0.305, 0.305, 0.305, 1.0, 0.305, 0.305, 0.305, 1.0, 0.305, 0.305, 0.305, 1.0, 0.305, 0.305, 0.305, 1.0, 0.305, 0.305, 0.305, 1.0, 0.305, 0.305, 0.305, 1.0, 0.305, 0.305, 0.305, 1.0, 0.305, 0.305, 0.305, 1.0, 0.305, 0.305, 0.305, 1.0, 0.305, 0.305, 0.305, 1.0, 0.305, 0.305, 0.305, 1.0, 0.305, 0.305, 0.305, 1.0, 0.305, 0.305, 0.305, 1.0, 0.305, 0.305, 0.305, 1.0, 0.305, 0.305, 0.305, 1.0, 0.305, 0.305, 0.305, 1.0, 0.305, 0.305, 0.305, 1.0, 0.305, 0.305, 0.305, 1.0, 0.305, 0.305, 0.305, 1.0, 0.305, 0.305, 0.305, 1.0, 0.305, 0.305, 0.305, 1.0, 0.305, 0.305, 0.305, 1.0, 0.305, 0.305, 0.305, 1.0, 0.305, 0.305, 0.305, 1.0, 0.305, 0.305, 0.305, 1.0, 0.305, 0.305, 0.305, 1.0, 0.305, 0.305, 0.305, 1.0, 0.305, 0.305, 0.305, 1.0, 0.305, 0.305, 0.305, 1.0, 0.305, 0.305, 0.305, 1.0, 0.305, 0.305, 0.305, 1.0, 0.305, 0.305, 0.305, 1.0, 0.305, 0.305, 0.305, 1.0, 0.305, 0.305, 0.305, 1.0, 0.305, 0.305, 0.305, 1.0, 0.305, 0.305, 0.305, 1.0])
me_cube.materials.append(mat_leg)
me_cube.materials.append(mat_leg_001)
me_cube.use_remesh_preserve_volume = False
me_cube.use_remesh_preserve_attributes = False
me_cube.use_mirror_x = True
me_cube.use_paint_bone_selection = False
me_cube.use_paint_mask = True
me_cube.update()
arm_armature = bpy.data.armatures.new('Armature')  # bones are not reproduced

# ---- objects
ob_armature = bpy.data.objects.new('Armature', arm_armature)
ob_kickfoot = bpy.data.objects.new('KickFoot', me_cube)

# ---- transforms, parenting, visibility, modifiers, constraints
ob_armature.location = (0.0, 0.0, 0.0)
ob_armature.hide_viewport = True
ob_armature.show_in_front = True
ob_armature.lineart.crease_threshold = 0.0
ob_kickfoot.parent = ob_armature
ob_kickfoot.location = (0.0, 0.0, 0.0)
ob_kickfoot.lineart.crease_threshold = 0.0
ob_kickfoot.use_mesh_mirror_x = True
_vg = ob_kickfoot.vertex_groups.new(name='Bone.001')
for _i, _w in zip([49, 51, 52, 53, 54, 55, 56, 57, 58, 59, 60, 61, 62, 63, 64, 65, 66, 68, 69, 70, 71, 83, 84, 85, 86, 88, 89, 90, 91, 92, 94, 95, 96, 97, 99, 100, 101, 102, 104, 105, 106, 117, 119, 120, 121, 123, 124, 125, 126, 127, 128, 129, 131, 132, 133, 134, 135], [0.04986, 0.05088, 0.14, 0.1233, 0.1254, 0.0512, 0.1289, 0.5205, 0.4432, 0.138, 0.4567, 0.1289, 0.4567, 0.4432, 0.0512, 0.1254, 0.5205, 0.138, 0.14, 0.05088, 0.04986, 0.02493, 0.06165, 0.06999, 0.02544, 0.06898, 0.1233, 0.09247, 0.105, 0.03816, 0.03739, 0.1035, 0.01246, 0.03449, 0.01272, 0.035, 0.03082, 0.06898, 0.02544, 0.06999, 0.02493, 0.04986, 0.05088, 0.14, 0.1233, 0.01272, 0.035, 0.03449, 0.01246, 0.138, 0.03082, 0.1035, 0.105, 0.03816, 0.03739, 0.09247, 0.06165]): _vg.add([_i], _w, 'REPLACE')
_vg = ob_kickfoot.vertex_groups.new(name='Bone.002')
_vg = ob_kickfoot.vertex_groups.new(name='Bone.003')
_vg = ob_kickfoot.vertex_groups.new(name='Bone.004')
_vg = ob_kickfoot.vertex_groups.new(name='Shoulder.R')
_vg = ob_kickfoot.vertex_groups.new(name='Arm.R.001')
_vg = ob_kickfoot.vertex_groups.new(name='Arm.R.002')
_vg = ob_kickfoot.vertex_groups.new(name='Arm.R.003')
_vg = ob_kickfoot.vertex_groups.new(name='Shoulder.L')
_vg = ob_kickfoot.vertex_groups.new(name='Arm.L.001')
_vg = ob_kickfoot.vertex_groups.new(name='Arm.L.002')
_vg = ob_kickfoot.vertex_groups.new(name='Arm.L.003')
_vg = ob_kickfoot.vertex_groups.new(name='Leg.R')
for _i, _w in zip([29, 30, 31, 32, 33, 34, 35, 36, 37, 38, 39, 40, 41, 42, 43, 44, 45, 46, 47, 48, 49, 50, 51, 52, 53, 54, 55, 56, 57, 58, 59, 60, 61, 62, 63, 64, 65, 66, 68, 69, 70, 71, 72, 73, 74, 75, 76, 77, 78, 79, 80, 81, 82, 83, 84, 85, 86, 87, 88, 89, 90, 91, 92, 93, 94, 95, 96, 97, 98, 99, 100, 101, 102, 103, 104, 105, 106, 107, 108, 109, 110, 111, 112, 113, 114, 115, 116, 117, 118, 119, 120, 121, 122, 123, 124, 125, 126, 127, 128, 129, 130, 131, 132, 133, 134, 135], [0.04659, 0.05182, 0.05859, 0.05741, 0.0508, 0.0794, 0.1033, 0.1288, 0.1095, 0.09334, 0.8889, 0.8962, 0.8624, 0.8328, 0.8828, 0.9741, 0.9769, 0.9661, 0.9558, 0.9727, 0.9965, 0.997, 0.9954, 0.9942, 0.9972, 0.9986, 0.9987, 0.9979, 0.9977, 0.9989, 0.9953, 0.9981, 0.9993, 0.9995, 0.9995, 0.9995, 0.9996, 0.9993, 0.9953, 0.9942, 0.9954, 0.9965, 0.997, 0.9727, 0.9558, 0.9661, 0.9741, 0.9769, 0.8828, 0.8328, 0.8624, 0.8889, 0.8962, 0.9853, 0.985, 0.975, 0.9808, 0.987, 0.9756, 0.9972, 0.9911, 0.9846, 0.9881, 0.992, 0.9909, 0.9854, 0.9797, 0.9657, 0.982, 0.9734, 0.9654, 0.9789, 0.9756, 0.987, 0.9808, 0.975, 0.9853, 0.8889, 0.8962, 0.8624, 0.8328, 0.8828, 0.9741, 0.9769, 0.9661, 0.9558, 0.9727, 0.9965, 0.997, 0.9954, 0.9942, 0.9972, 0.982, 0.9734, 0.9654, 0.9657, 0.9797, 0.9953, 0.9789, 0.9854, 0.992, 0.9846, 0.9881, 0.9909, 0.9911, 0.985]): _vg.add([_i], _w, 'REPLACE')
_vg = ob_kickfoot.vertex_groups.new(name='Leg.R.001')
for _i, _w in zip([2, 3, 6, 7, 8, 9, 16, 18, 19, 20, 21, 23, 24, 25, 26, 27, 28, 29, 30, 31, 32, 33, 34, 35, 36, 37, 38, 39, 40, 41, 42, 43, 44, 46, 47, 48, 67, 73, 74, 75, 76, 78, 79, 80, 81, 82, 83, 84, 85, 86, 88, 90, 91, 92, 94, 95, 96, 97, 99, 100, 101, 102, 104, 105, 106, 107, 108, 109, 110, 111, 112, 114, 115, 116, 123, 124, 125, 126, 128, 129, 131, 132, 133, 134, 135], [0.484, 0.8395, 0.4956, 0.8341, 0.8678, 0.5857, 0.03121, 0.1344, 0.06179, 0.06484, 0.1492, 0.9207, 0.9533, 0.9586, 0.9576, 0.8923, 0.8578, 0.9517, 0.9482, 0.9414, 0.9426, 0.9492, 0.9206, 0.8967, 0.8712, 0.8905, 0.9067, 0.1111, 0.1038, 0.1376, 0.1672, 0.1172, 0.001894, 0.01781, 0.03846, 0.004555, 0.9963, 0.004555, 0.03846, 0.01781, 0.001894, 0.1172, 0.1672, 0.1376, 0.1111, 0.1038, 0.0009471, 0.002278, 0.01923, 0.008903, 0.01923, 0.001139, 0.009615, 0.004451, 0.0004735, 0.009615, 0.001421, 0.02885, 0.01335, 0.02885, 0.003416, 0.01923, 0.008903, 0.01923, 0.0009471, 0.1111, 0.1038, 0.1376, 0.1672, 0.1172, 0.001894, 0.01781, 0.03846, 0.004555, 0.01335, 0.02885, 0.02885, 0.001421, 0.003416, 0.009615, 0.009615, 0.004451, 0.0004735, 0.001139, 0.002278]): _vg.add([_i], _w, 'REPLACE')
_vg = ob_kickfoot.vertex_groups.new(name='Leg.R.002')
for _i, _w in zip([0, 1, 2, 3, 4, 5, 6, 7, 8, 9, 10, 11, 12, 13, 14, 15, 16, 17, 18, 19, 20, 21, 22, 23, 24, 25, 26, 27, 28], [0.9985, 0.9974, 0.516, 0.1605, 0.9966, 0.9959, 0.5044, 0.1659, 0.1322, 0.4143, 0.9992, 1.001, 0.988, 0.9929, 0.982, 0.9872, 0.9594, 0.9996, 0.8656, 0.9382, 0.9352, 0.8508, 0.9808, 0.07933, 0.04348, 0.03289, 0.03482, 0.1077, 0.1422]): _vg.add([_i], _w, 'REPLACE')
_vg = ob_kickfoot.vertex_groups.new(name='Leg.L')
_vg = ob_kickfoot.vertex_groups.new(name='Leg.L.001')
_vg = ob_kickfoot.vertex_groups.new(name='Leg.L.002')
_vg = ob_kickfoot.vertex_groups.new(name='Arm.L')
_vg = ob_kickfoot.vertex_groups.new(name='Wrist.L')
_vg = ob_kickfoot.vertex_groups.new(name='Hand.L')
_vg = ob_kickfoot.vertex_groups.new(name='Pinky.L')
_vg = ob_kickfoot.vertex_groups.new(name='Pinky.L.002')
_vg = ob_kickfoot.vertex_groups.new(name='Pinky.L.001')
_vg = ob_kickfoot.vertex_groups.new(name='Index.L')
_vg = ob_kickfoot.vertex_groups.new(name='Index.L.002')
_vg = ob_kickfoot.vertex_groups.new(name='Index.L.001')
_vg = ob_kickfoot.vertex_groups.new(name='Thumb.L')
_vg = ob_kickfoot.vertex_groups.new(name='Thumb.L.002')
_vg = ob_kickfoot.vertex_groups.new(name='Thumb.L.001')
_vg = ob_kickfoot.vertex_groups.new(name='Arm.R')
_vg = ob_kickfoot.vertex_groups.new(name='Wrist.R')
_vg = ob_kickfoot.vertex_groups.new(name='Hand.R')
_vg = ob_kickfoot.vertex_groups.new(name='Pinky.R')
_vg = ob_kickfoot.vertex_groups.new(name='Pinky.R.002')
_vg = ob_kickfoot.vertex_groups.new(name='Pinky.R.001')
_vg = ob_kickfoot.vertex_groups.new(name='Index.R')
_vg = ob_kickfoot.vertex_groups.new(name='Index.R.002')
_vg = ob_kickfoot.vertex_groups.new(name='Index.R.001')
_vg = ob_kickfoot.vertex_groups.new(name='Thumb.R')
_vg = ob_kickfoot.vertex_groups.new(name='Thumb.R.002')
_vg = ob_kickfoot.vertex_groups.new(name='Thumb.R.001')
_m = ob_kickfoot.modifiers.new('Armature', 'ARMATURE')
_m.object = ob_armature

# ---- collection membership
col_collection_1.objects.link(ob_armature)
col_collection_1.objects.link(ob_kickfoot)

# ---- scene / render settings (as saved in the file)
scene.frame_start = 1; scene.frame_end = 250; scene.frame_set(0)
scene.render.engine = 'BLENDER_EEVEE_NEXT'
scene.render.resolution_percentage = 50
scene.render.dither_intensity = 0.0
scene.render.bake_type = 'DISPLACEMENT'
scene.render.bake_bias = 0.0
scene.render.bake_samples = 0
scene.cycles.use_denoising = False
scene.cycles.samples = 10
scene.cycles.sampling_pattern = 'TABULATED_SOBOL'
scene.cycles.light_sampling_threshold = 0.0
scene.cycles.use_adaptive_sampling = False
scene.cycles.use_light_tree = False
scene.cycles.blur_glossy = 0.0
scene.cycles.pixel_filter_type = 'GAUSSIAN'
scene.cycles.sample_clamp_indirect = 0.0
scene.view_settings.view_transform = 'Standard'
bpy.context.view_layer.update()

# ---- added for rendering (the .blend has no active camera and no usable light): camera, sun
cam_auto = bpy.data.cameras.new('AutoCamera')
cam_auto.lens = 50.0
cam_auto.sensor_width = 36.0
cam_auto.clip_end = 1000.0
ob_auto_camera = bpy.data.objects.new('AutoCamera', cam_auto)
scene.collection.objects.link(ob_auto_camera)
ob_auto_camera.location = (0.83114, -1.22221, 1.21221)
ob_auto_camera.rotation_euler = (1.09748, -7.21219e-08, 0.694738)
scene.camera = ob_auto_camera
light_auto_sun = bpy.data.lights.new('AutoSun', 'SUN')
light_auto_sun.energy = 3.0
light_auto_sun.angle = 0.0523599
ob_auto_sun = bpy.data.objects.new('AutoSun', light_auto_sun)
scene.collection.objects.link(ob_auto_sun)
ob_auto_sun.rotation_euler = (0.872665, 0.174533, 0.523599)
bpy.context.view_layer.update()

